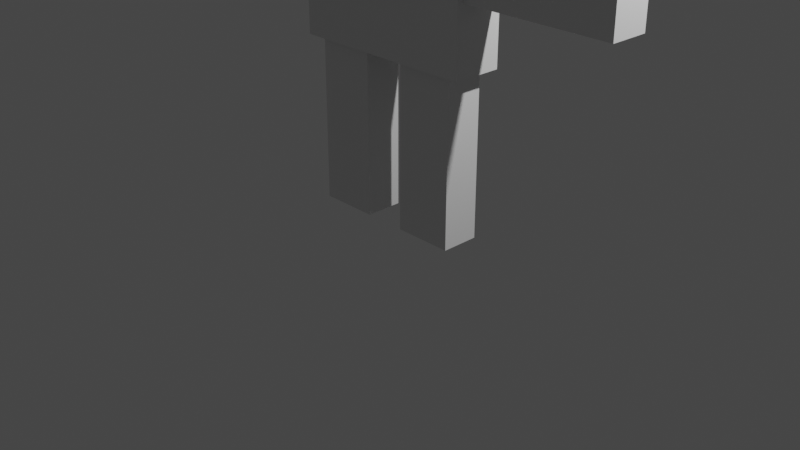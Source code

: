 # Source: animate.blend  (saved by Blender 3.2.14; exported with 4.5.12 LTS)
import bpy
from mathutils import Matrix  # noqa: F401  (used for matrix-valued properties, if any)

bpy.ops.wm.read_factory_settings(use_empty=True)
scene = bpy.context.scene
scene.name = 'Scene'

# ---- collections
col_collection = bpy.data.collections.new('Collection'); scene.collection.children.link(col_collection)

# ---- materials (node trees are filled in below, after node groups)
mat_material = bpy.data.materials.new('Material')
mat_material.alpha_threshold = 0.0
mat_material.use_transparent_shadow = False
mat_material.line_color = (0.0, 0.0, 0.0, 1.0)

# ---- material node trees
mat_material.use_nodes = True; mat_material.node_tree.nodes.clear()
_N = mat_material.node_tree.nodes; _L = mat_material.node_tree.links
n0 = _N.new('ShaderNodeOutputMaterial'); n0.name = 'Material Output'; n0.location = (300, 300)
n1 = _N.new('ShaderNodeBsdfPrincipled'); n1.name = 'Principled BSDF'; n1.location = (10, 300)
n1.distribution = 'GGX'
n1.subsurface_method = 'RANDOM_WALK_SKIN'
n1.inputs[2].default_value = 0.4
n1.inputs[3].default_value = 1.45
n1.inputs[27].default_value = (0.0, 0.0, 0.0, 1.0)
n1.inputs[28].default_value = 1.0
_L.new(n1.outputs[0], n0.inputs[0])
n0.is_active_output = True

# ---- world
world_world = bpy.data.worlds.new('World'); scene.world = world_world
world_world.use_nodes = True; world_world.node_tree.nodes.clear()
_N = world_world.node_tree.nodes; _L = world_world.node_tree.links
n0 = _N.new('ShaderNodeOutputWorld'); n0.name = 'World Output'; n0.location = (300, 300)
n1 = _N.new('ShaderNodeBackground'); n1.name = 'Background'; n1.location = (10, 300)
n1.inputs[0].default_value = (0.05088, 0.05088, 0.05088, 1.0)
_L.new(n1.outputs[0], n0.inputs[0])
n0.is_active_output = True
world_world.color = (0.05088, 0.05088, 0.05088)
world_world.use_sun_shadow = False
world_world.sun_shadow_jitter_overblur = 0.0

# ---- cameras
cam_camera = bpy.data.cameras.new('Camera')
cam_camera.clip_end = 100.0
cam_camera.ortho_scale = 7.314

# ---- lights
light_light = bpy.data.lights.new('Light', 'POINT')
light_light.transmission_factor = 0.0
light_light.energy = 1000.0
light_light.shadow_soft_size = 0.1
light_light.shadow_maximum_resolution = 0.006
light_light.use_absolute_resolution = True

# ---- meshes
me_cube_001 = bpy.data.meshes.new('Cube.001')
me_cube_001.from_pydata([(2.568, 0.3556, 3.076), (2.568, 0.3556, 2.45), (2.568, -0.3556, 3.076), (2.568, -0.3556, 2.45), (0.5678, 0.3556, 3.076), (0.5678, 0.3556, 2.45), (0.5678, -0.3556, 3.076), (0.5678, -0.3556, 2.45), (-2.568, 0.3556, 3.076), (-2.568, 0.3556, 2.45), (-2.568, -0.3556, 3.076), (-2.568, -0.3556, 2.45), (-0.5678, 0.3556, 3.076), (-0.5678, 0.3556, 2.45), (-0.5678, -0.3556, 3.076), (-0.5678, -0.3556, 2.45), (1.0, 0.471, 3.763), (1.0, 0.471, 1.763), (1.0, -0.471, 3.763), (1.0, -0.471, 1.763), (-1.0, 0.471, 3.763), (-1.0, 0.471, 1.763), (-1.0, -0.471, 3.763), (-1.0, -0.471, 1.763), (0.8515, 0.3556, 0.03183), (0.2263, 0.3556, 0.03183), (0.8515, -0.3556, 0.03183), (0.2263, -0.3556, 0.03183), (0.8515, 0.3556, 2.032), (0.2263, 0.3556, 2.032), (0.8515, -0.3556, 2.032), (0.2263, -0.3556, 2.032), (-0.8515, 0.3556, 0.03183), (-0.2263, 0.3556, 0.03183), (-0.8515, -0.3556, 0.03183), (-0.2263, -0.3556, 0.03183), (-0.8515, 0.3556, 2.032), (-0.2263, 0.3556, 2.032), (-0.8515, -0.3556, 2.032), (-0.2263, -0.3556, 2.032), (2.282, 0.3556, 2.45), (1.996, 0.3556, 2.45), (1.711, 0.3556, 2.45), (1.425, 0.3556, 2.45), (1.139, 0.3556, 2.45), (0.8535, 0.3556, 2.45), (2.282, -0.3556, 3.076), (1.996, -0.3556, 3.076), (1.711, -0.3556, 3.076), (1.425, -0.3556, 3.076), (1.139, -0.3556, 3.076), (0.8535, -0.3556, 3.076), (0.8535, -0.3556, 2.45), (1.139, -0.3556, 2.45), (1.425, -0.3556, 2.45), (1.711, -0.3556, 2.45), (1.996, -0.3556, 2.45), (2.282, -0.3556, 2.45), (0.8535, 0.3556, 3.076), (1.139, 0.3556, 3.076), (1.425, 0.3556, 3.076), (1.711, 0.3556, 3.076), (1.996, 0.3556, 3.076), (2.282, 0.3556, 3.076), (-2.282, 0.3556, 2.45), (-1.996, 0.3556, 2.45), (-1.711, 0.3556, 2.45), (-1.425, 0.3556, 2.45), (-1.139, 0.3556, 2.45), (-0.8535, 0.3556, 2.45), (-2.282, -0.3556, 3.076), (-1.996, -0.3556, 3.076), (-1.711, -0.3556, 3.076), (-1.425, -0.3556, 3.076), (-1.139, -0.3556, 3.076), (-0.8535, -0.3556, 3.076), (-0.8535, -0.3556, 2.45), (-1.139, -0.3556, 2.45), (-1.425, -0.3556, 2.45), (-1.711, -0.3556, 2.45), (-1.996, -0.3556, 2.45), (-2.282, -0.3556, 2.45), (-0.8535, 0.3556, 3.076), (-1.139, 0.3556, 3.076), (-1.425, 0.3556, 3.076), (-1.711, 0.3556, 3.076), (-1.996, 0.3556, 3.076), (-2.282, 0.3556, 3.076), (-0.2263, 0.3556, 0.3175), (-0.2263, 0.3556, 0.6033), (-0.2263, 0.3556, 0.889), (-0.2263, 0.3556, 1.175), (-0.2263, 0.3556, 1.46), (-0.2263, 0.3556, 1.746), (-0.8515, -0.3556, 0.3175), (-0.8515, -0.3556, 0.6033), (-0.8515, -0.3556, 0.889), (-0.8515, -0.3556, 1.175), (-0.8515, -0.3556, 1.46), (-0.8515, -0.3556, 1.746), (-0.2263, -0.3556, 1.746), (-0.2263, -0.3556, 1.46), (-0.2263, -0.3556, 1.175), (-0.2263, -0.3556, 0.889), (-0.2263, -0.3556, 0.6033), (-0.2263, -0.3556, 0.3175), (-0.8515, 0.3556, 1.746), (-0.8515, 0.3556, 1.46), (-0.8515, 0.3556, 1.175), (-0.8515, 0.3556, 0.889), (-0.8515, 0.3556, 0.6033), (-0.8515, 0.3556, 0.3175), (0.2263, 0.3556, 0.3175), (0.2263, 0.3556, 0.6033), (0.2263, 0.3556, 0.889), (0.2263, 0.3556, 1.175), (0.2263, 0.3556, 1.46), (0.2263, 0.3556, 1.746), (0.8515, -0.3556, 0.3175), (0.8515, -0.3556, 0.6033), (0.8515, -0.3556, 0.889), (0.8515, -0.3556, 1.175), (0.8515, -0.3556, 1.46), (0.8515, -0.3556, 1.746), (0.2263, -0.3556, 1.746), (0.2263, -0.3556, 1.46), (0.2263, -0.3556, 1.175), (0.2263, -0.3556, 0.889), (0.2263, -0.3556, 0.6033), (0.2263, -0.3556, 0.3175), (0.8515, 0.3556, 1.746), (0.8515, 0.3556, 1.46), (0.8515, 0.3556, 1.175), (0.8515, 0.3556, 0.889), (0.8515, 0.3556, 0.6033), (0.8515, 0.3556, 0.3175)], [], [(58, 4, 6, 51), (52, 51, 6, 7), (7, 6, 4, 5), (40, 1, 3, 57), (1, 0, 2, 3), (40, 63, 0, 1), (82, 75, 14, 12), (76, 15, 14, 75), (15, 13, 12, 14), (64, 81, 11, 9), (9, 11, 10, 8), (64, 9, 8, 87), (16, 20, 22, 18), (19, 18, 22, 23), (23, 22, 20, 21), (21, 17, 19, 23), (17, 16, 18, 19), (21, 20, 16, 17), (130, 28, 30, 123), (124, 123, 30, 31), (31, 30, 28, 29), (112, 25, 27, 129), (25, 24, 26, 27), (112, 135, 24, 25), (106, 99, 38, 36), (100, 39, 38, 99), (39, 37, 36, 38), (88, 105, 35, 33), (33, 35, 34, 32), (88, 33, 32, 111), (5, 4, 58, 45), (45, 58, 59, 44), (44, 59, 60, 43), (43, 60, 61, 42), (42, 61, 62, 41), (41, 62, 63, 40), (5, 45, 52, 7), (45, 44, 53, 52), (44, 43, 54, 53), (43, 42, 55, 54), (42, 41, 56, 55), (41, 40, 57, 56), (3, 2, 46, 57), (57, 46, 47, 56), (56, 47, 48, 55), (55, 48, 49, 54), (54, 49, 50, 53), (53, 50, 51, 52), (0, 63, 46, 2), (63, 62, 47, 46), (62, 61, 48, 47), (61, 60, 49, 48), (60, 59, 50, 49), (59, 58, 51, 50), (13, 69, 82, 12), (69, 68, 83, 82), (68, 67, 84, 83), (67, 66, 85, 84), (66, 65, 86, 85), (65, 64, 87, 86), (13, 15, 76, 69), (69, 76, 77, 68), (68, 77, 78, 67), (67, 78, 79, 66), (66, 79, 80, 65), (65, 80, 81, 64), (11, 81, 70, 10), (81, 80, 71, 70), (80, 79, 72, 71), (79, 78, 73, 72), (78, 77, 74, 73), (77, 76, 75, 74), (8, 10, 70, 87), (87, 70, 71, 86), (86, 71, 72, 85), (85, 72, 73, 84), (84, 73, 74, 83), (83, 74, 75, 82), (37, 93, 106, 36), (93, 92, 107, 106), (92, 91, 108, 107), (91, 90, 109, 108), (90, 89, 110, 109), (89, 88, 111, 110), (37, 39, 100, 93), (93, 100, 101, 92), (92, 101, 102, 91), (91, 102, 103, 90), (90, 103, 104, 89), (89, 104, 105, 88), (35, 105, 94, 34), (105, 104, 95, 94), (104, 103, 96, 95), (103, 102, 97, 96), (102, 101, 98, 97), (101, 100, 99, 98), (32, 34, 94, 111), (111, 94, 95, 110), (110, 95, 96, 109), (109, 96, 97, 108), (108, 97, 98, 107), (107, 98, 99, 106), (29, 28, 130, 117), (117, 130, 131, 116), (116, 131, 132, 115), (115, 132, 133, 114), (114, 133, 134, 113), (113, 134, 135, 112), (29, 117, 124, 31), (117, 116, 125, 124), (116, 115, 126, 125), (115, 114, 127, 126), (114, 113, 128, 127), (113, 112, 129, 128), (27, 26, 118, 129), (129, 118, 119, 128), (128, 119, 120, 127), (127, 120, 121, 126), (126, 121, 122, 125), (125, 122, 123, 124), (24, 135, 118, 26), (135, 134, 119, 118), (134, 133, 120, 119), (133, 132, 121, 120), (132, 131, 122, 121), (131, 130, 123, 122)])
_uv = me_cube_001.uv_layers.new(name='UVMap')
_uv.uv.foreach_set('vector', [0.8393, 0.5, 0.875, 0.5, 0.875, 0.75, 0.8393, 0.75, 0.375, 0.9643, 0.625, 0.9643, 0.625, 1.0, 0.375, 1.0, 0.375, 0.0, 0.625, 0.0, 0.625, 0.25, 0.375, 0.25, 0.3393, 0.5, 0.375, 0.5, 0.375, 0.75, 0.3393, 0.75, 0.375, 0.5, 0.625, 0.5, 0.625, 0.75, 0.375, 0.75, 0.375, 0.4643, 0.625, 0.4643, 0.625, 0.5, 0.375, 0.5, 0.8393, 0.5, 0.8393, 0.75, 0.875, 0.75, 0.875, 0.5, 0.375, 0.9643, 0.375, 1.0, 0.625, 1.0, 0.625, 0.9643, 0.375, 0.0, 0.375, 0.25, 0.625, 0.25, 0.625, 0.0, 0.3393, 0.5, 0.3393, 0.75, 0.375, 0.75, 0.375, 0.5, 0.375, 0.5, 0.375, 0.75, 0.625, 0.75, 0.625, 0.5, 0.375, 0.4643, 0.375, 0.5, 0.625, 0.5, 0.625, 0.4643, 0.625, 0.5, 0.875, 0.5, 0.875, 0.75, 0.625, 0.75, 0.375, 0.75, 0.625, 0.75, 0.625, 1.0, 0.375, 1.0, 0.375, 0.0, 0.625, 0.0, 0.625, 0.25, 0.375, 0.25, 0.125, 0.5, 0.375, 0.5, 0.375, 0.75, 0.125, 0.75, 0.375, 0.5, 0.625, 0.5, 0.625, 0.75, 0.375, 0.75, 0.375, 0.25, 0.625, 0.25, 0.625, 0.5, 0.375, 0.5, 0.8393, 0.5, 0.875, 0.5, 0.875, 0.75, 0.8393, 0.75, 0.375, 0.9643, 0.625, 0.9643, 0.625, 1.0, 0.375, 1.0, 0.375, 0.0, 0.625, 0.0, 0.625, 0.25, 0.375, 0.25, 0.3393, 0.5, 0.375, 0.5, 0.375, 0.75, 0.3393, 0.75, 0.375, 0.5, 0.625, 0.5, 0.625, 0.75, 0.375, 0.75, 0.375, 0.4643, 0.625, 0.4643, 0.625, 0.5, 0.375, 0.5, 0.8393, 0.5, 0.8393, 0.75, 0.875, 0.75, 0.875, 0.5, 0.375, 0.9643, 0.375, 1.0, 0.625, 1.0, 0.625, 0.9643, 0.375, 0.0, 0.375, 0.25, 0.625, 0.25, 0.625, 0.0, 0.3393, 0.5, 0.3393, 0.75, 0.375, 0.75, 0.375, 0.5, 0.375, 0.5, 0.375, 0.75, 0.625, 0.75, 0.625, 0.5, 0.375, 0.4643, 0.375, 0.5, 0.625, 0.5, 0.625, 0.4643, 0.375, 0.25, 0.625, 0.25, 0.625, 0.2857, 0.375, 0.2857, 0.375, 0.2857, 0.625, 0.2857, 0.625, 0.3214, 0.375, 0.3214, 0.375, 0.3214, 0.625, 0.3214, 0.625, 0.3571, 0.375, 0.3571, 0.375, 0.3571, 0.625, 0.3571, 0.625, 0.3929, 0.375, 0.3929, 0.375, 0.3929, 0.625, 0.3929, 0.625, 0.4286, 0.375, 0.4286, 0.375, 0.4286, 0.625, 0.4286, 0.625, 0.4643, 0.375, 0.4643, 0.125, 0.5, 0.1607, 0.5, 0.1607, 0.75, 0.125, 0.75, 0.1607, 0.5, 0.1964, 0.5, 0.1964, 0.75, 0.1607, 0.75, 0.1964, 0.5, 0.2321, 0.5, 0.2321, 0.75, 0.1964, 0.75, 0.2321, 0.5, 0.2679, 0.5, 0.2679, 0.75, 0.2321, 0.75, 0.2679, 0.5, 0.3036, 0.5, 0.3036, 0.75, 0.2679, 0.75, 0.3036, 0.5, 0.3393, 0.5, 0.3393, 0.75, 0.3036, 0.75, 0.375, 0.75, 0.625, 0.75, 0.625, 0.7857, 0.375, 0.7857, 0.375, 0.7857, 0.625, 0.7857, 0.625, 0.8214, 0.375, 0.8214, 0.375, 0.8214, 0.625, 0.8214, 0.625, 0.8571, 0.375, 0.8571, 0.375, 0.8571, 0.625, 0.8571, 0.625, 0.8929, 0.375, 0.8929, 0.375, 0.8929, 0.625, 0.8929, 0.625, 0.9286, 0.375, 0.9286, 0.375, 0.9286, 0.625, 0.9286, 0.625, 0.9643, 0.375, 0.9643, 0.625, 0.5, 0.6607, 0.5, 0.6607, 0.75, 0.625, 0.75, 0.6607, 0.5, 0.6964, 0.5, 0.6964, 0.75, 0.6607, 0.75, 0.6964, 0.5, 0.7321, 0.5, 0.7321, 0.75, 0.6964, 0.75, 0.7321, 0.5, 0.7679, 0.5, 0.7679, 0.75, 0.7321, 0.75, 0.7679, 0.5, 0.8036, 0.5, 0.8036, 0.75, 0.7679, 0.75, 0.8036, 0.5, 0.8393, 0.5, 0.8393, 0.75, 0.8036, 0.75, 0.375, 0.25, 0.375, 0.2857, 0.625, 0.2857, 0.625, 0.25, 0.375, 0.2857, 0.375, 0.3214, 0.625, 0.3214, 0.625, 0.2857, 0.375, 0.3214, 0.375, 0.3571, 0.625, 0.3571, 0.625, 0.3214, 0.375, 0.3571, 0.375, 0.3929, 0.625, 0.3929, 0.625, 0.3571, 0.375, 0.3929, 0.375, 0.4286, 0.625, 0.4286, 0.625, 0.3929, 0.375, 0.4286, 0.375, 0.4643, 0.625, 0.4643, 0.625, 0.4286, 0.125, 0.5, 0.125, 0.75, 0.1607, 0.75, 0.1607, 0.5, 0.1607, 0.5, 0.1607, 0.75, 0.1964, 0.75, 0.1964, 0.5, 0.1964, 0.5, 0.1964, 0.75, 0.2321, 0.75, 0.2321, 0.5, 0.2321, 0.5, 0.2321, 0.75, 0.2679, 0.75, 0.2679, 0.5, 0.2679, 0.5, 0.2679, 0.75, 0.3036, 0.75, 0.3036, 0.5, 0.3036, 0.5, 0.3036, 0.75, 0.3393, 0.75, 0.3393, 0.5, 0.375, 0.75, 0.375, 0.7857, 0.625, 0.7857, 0.625, 0.75, 0.375, 0.7857, 0.375, 0.8214, 0.625, 0.8214, 0.625, 0.7857, 0.375, 0.8214, 0.375, 0.8571, 0.625, 0.8571, 0.625, 0.8214, 0.375, 0.8571, 0.375, 0.8929, 0.625, 0.8929, 0.625, 0.8571, 0.375, 0.8929, 0.375, 0.9286, 0.625, 0.9286, 0.625, 0.8929, 0.375, 0.9286, 0.375, 0.9643, 0.625, 0.9643, 0.625, 0.9286, 0.625, 0.5, 0.625, 0.75, 0.6607, 0.75, 0.6607, 0.5, 0.6607, 0.5, 0.6607, 0.75, 0.6964, 0.75, 0.6964, 0.5, 0.6964, 0.5, 0.6964, 0.75, 0.7321, 0.75, 0.7321, 0.5, 0.7321, 0.5, 0.7321, 0.75, 0.7679, 0.75, 0.7679, 0.5, 0.7679, 0.5, 0.7679, 0.75, 0.8036, 0.75, 0.8036, 0.5, 0.8036, 0.5, 0.8036, 0.75, 0.8393, 0.75, 0.8393, 0.5, 0.375, 0.25, 0.375, 0.2857, 0.625, 0.2857, 0.625, 0.25, 0.375, 0.2857, 0.375, 0.3214, 0.625, 0.3214, 0.625, 0.2857, 0.375, 0.3214, 0.375, 0.3571, 0.625, 0.3571, 0.625, 0.3214, 0.375, 0.3571, 0.375, 0.3929, 0.625, 0.3929, 0.625, 0.3571, 0.375, 0.3929, 0.375, 0.4286, 0.625, 0.4286, 0.625, 0.3929, 0.375, 0.4286, 0.375, 0.4643, 0.625, 0.4643, 0.625, 0.4286, 0.125, 0.5, 0.125, 0.75, 0.1607, 0.75, 0.1607, 0.5, 0.1607, 0.5, 0.1607, 0.75, 0.1964, 0.75, 0.1964, 0.5, 0.1964, 0.5, 0.1964, 0.75, 0.2321, 0.75, 0.2321, 0.5, 0.2321, 0.5, 0.2321, 0.75, 0.2679, 0.75, 0.2679, 0.5, 0.2679, 0.5, 0.2679, 0.75, 0.3036, 0.75, 0.3036, 0.5, 0.3036, 0.5, 0.3036, 0.75, 0.3393, 0.75, 0.3393, 0.5, 0.375, 0.75, 0.375, 0.7857, 0.625, 0.7857, 0.625, 0.75, 0.375, 0.7857, 0.375, 0.8214, 0.625, 0.8214, 0.625, 0.7857, 0.375, 0.8214, 0.375, 0.8571, 0.625, 0.8571, 0.625, 0.8214, 0.375, 0.8571, 0.375, 0.8929, 0.625, 0.8929, 0.625, 0.8571, 0.375, 0.8929, 0.375, 0.9286, 0.625, 0.9286, 0.625, 0.8929, 0.375, 0.9286, 0.375, 0.9643, 0.625, 0.9643, 0.625, 0.9286, 0.625, 0.5, 0.625, 0.75, 0.6607, 0.75, 0.6607, 0.5, 0.6607, 0.5, 0.6607, 0.75, 0.6964, 0.75, 0.6964, 0.5, 0.6964, 0.5, 0.6964, 0.75, 0.7321, 0.75, 0.7321, 0.5, 0.7321, 0.5, 0.7321, 0.75, 0.7679, 0.75, 0.7679, 0.5, 0.7679, 0.5, 0.7679, 0.75, 0.8036, 0.75, 0.8036, 0.5, 0.8036, 0.5, 0.8036, 0.75, 0.8393, 0.75, 0.8393, 0.5, 0.375, 0.25, 0.625, 0.25, 0.625, 0.2857, 0.375, 0.2857, 0.375, 0.2857, 0.625, 0.2857, 0.625, 0.3214, 0.375, 0.3214, 0.375, 0.3214, 0.625, 0.3214, 0.625, 0.3571, 0.375, 0.3571, 0.375, 0.3571, 0.625, 0.3571, 0.625, 0.3929, 0.375, 0.3929, 0.375, 0.3929, 0.625, 0.3929, 0.625, 0.4286, 0.375, 0.4286, 0.375, 0.4286, 0.625, 0.4286, 0.625, 0.4643, 0.375, 0.4643, 0.125, 0.5, 0.1607, 0.5, 0.1607, 0.75, 0.125, 0.75, 0.1607, 0.5, 0.1964, 0.5, 0.1964, 0.75, 0.1607, 0.75, 0.1964, 0.5, 0.2321, 0.5, 0.2321, 0.75, 0.1964, 0.75, 0.2321, 0.5, 0.2679, 0.5, 0.2679, 0.75, 0.2321, 0.75, 0.2679, 0.5, 0.3036, 0.5, 0.3036, 0.75, 0.2679, 0.75, 0.3036, 0.5, 0.3393, 0.5, 0.3393, 0.75, 0.3036, 0.75, 0.375, 0.75, 0.625, 0.75, 0.625, 0.7857, 0.375, 0.7857, 0.375, 0.7857, 0.625, 0.7857, 0.625, 0.8214, 0.375, 0.8214, 0.375, 0.8214, 0.625, 0.8214, 0.625, 0.8571, 0.375, 0.8571, 0.375, 0.8571, 0.625, 0.8571, 0.625, 0.8929, 0.375, 0.8929, 0.375, 0.8929, 0.625, 0.8929, 0.625, 0.9286, 0.375, 0.9286, 0.375, 0.9286, 0.625, 0.9286, 0.625, 0.9643, 0.375, 0.9643, 0.625, 0.5, 0.6607, 0.5, 0.6607, 0.75, 0.625, 0.75, 0.6607, 0.5, 0.6964, 0.5, 0.6964, 0.75, 0.6607, 0.75, 0.6964, 0.5, 0.7321, 0.5, 0.7321, 0.75, 0.6964, 0.75, 0.7321, 0.5, 0.7679, 0.5, 0.7679, 0.75, 0.7321, 0.75, 0.7679, 0.5, 0.8036, 0.5, 0.8036, 0.75, 0.7679, 0.75, 0.8036, 0.5, 0.8393, 0.5, 0.8393, 0.75, 0.8036, 0.75])
_ca = me_cube_001.color_attributes.new('Col', 'BYTE_COLOR', 'CORNER')
_ca.data.foreach_set('color', [1.0, 1.0, 1.0, 1.0, 1.0, 1.0, 1.0, 1.0, 1.0, 1.0, 1.0, 1.0, 1.0, 1.0, 1.0, 1.0, 1.0, 1.0, 1.0, 1.0, 1.0, 1.0, 1.0, 1.0, 1.0, 1.0, 1.0, 1.0, 1.0, 1.0, 1.0, 1.0, 1.0, 1.0, 1.0, 1.0, 1.0, 1.0, 1.0, 1.0, 1.0, 1.0, 1.0, 1.0, 1.0, 1.0, 1.0, 1.0, 1.0, 1.0, 1.0, 1.0, 1.0, 1.0, 1.0, 1.0, 1.0, 1.0, 1.0, 1.0, 1.0, 1.0, 1.0, 1.0, 1.0, 1.0, 1.0, 1.0, 1.0, 1.0, 1.0, 1.0, 1.0, 1.0, 1.0, 1.0, 1.0, 1.0, 1.0, 1.0, 1.0, 1.0, 1.0, 1.0, 1.0, 1.0, 1.0, 1.0, 1.0, 1.0, 1.0, 1.0, 1.0, 1.0, 1.0, 1.0, 1.0, 1.0, 1.0, 1.0, 1.0, 1.0, 1.0, 1.0, 1.0, 1.0, 1.0, 1.0, 1.0, 1.0, 1.0, 1.0, 1.0, 1.0, 1.0, 1.0, 1.0, 1.0, 1.0, 1.0, 1.0, 1.0, 1.0, 1.0, 1.0, 1.0, 1.0, 1.0, 1.0, 1.0, 1.0, 1.0, 1.0, 1.0, 1.0, 1.0, 1.0, 1.0, 1.0, 1.0, 1.0, 1.0, 1.0, 1.0, 1.0, 1.0, 1.0, 1.0, 1.0, 1.0, 1.0, 1.0, 1.0, 1.0, 1.0, 1.0, 1.0, 1.0, 1.0, 1.0, 1.0, 1.0, 1.0, 1.0, 1.0, 1.0, 1.0, 1.0, 1.0, 1.0, 1.0, 1.0, 1.0, 1.0, 1.0, 1.0, 1.0, 1.0, 1.0, 1.0, 1.0, 1.0, 1.0, 1.0, 1.0, 1.0, 1.0, 1.0, 1.0, 1.0, 1.0, 1.0, 1.0, 1.0, 1.0, 1.0, 1.0, 1.0, 1.0, 1.0, 1.0, 1.0, 1.0, 1.0, 1.0, 1.0, 1.0, 1.0, 1.0, 1.0, 1.0, 1.0, 1.0, 1.0, 1.0, 1.0, 1.0, 1.0, 1.0, 1.0, 1.0, 1.0, 1.0, 1.0, 1.0, 1.0, 1.0, 1.0, 1.0, 1.0, 1.0, 1.0, 1.0, 1.0, 1.0, 1.0, 1.0, 1.0, 1.0, 1.0, 1.0, 1.0, 1.0, 1.0, 1.0, 1.0, 1.0, 1.0, 1.0, 1.0, 1.0, 1.0, 1.0, 1.0, 1.0, 1.0, 1.0, 1.0, 1.0, 1.0, 1.0, 1.0, 1.0, 1.0, 1.0, 1.0, 1.0, 1.0, 1.0, 1.0, 1.0, 1.0, 1.0, 1.0, 1.0, 1.0, 1.0, 1.0, 1.0, 1.0, 1.0, 1.0, 1.0, 1.0, 1.0, 1.0, 1.0, 1.0, 1.0, 1.0, 1.0, 1.0, 1.0, 1.0, 1.0, 1.0, 1.0, 1.0, 1.0, 1.0, 1.0, 1.0, 1.0, 1.0, 1.0, 1.0, 1.0, 1.0, 1.0, 1.0, 1.0, 1.0, 1.0, 1.0, 1.0, 1.0, 1.0, 1.0, 1.0, 1.0, 1.0, 1.0, 1.0, 1.0, 1.0, 1.0, 1.0, 1.0, 1.0, 1.0, 1.0, 1.0, 1.0, 1.0, 1.0, 1.0, 1.0, 1.0, 1.0, 1.0, 1.0, 1.0, 1.0, 1.0, 1.0, 1.0, 1.0, 1.0, 1.0, 1.0, 1.0, 1.0, 1.0, 1.0, 1.0, 1.0, 1.0, 1.0, 1.0, 1.0, 1.0, 1.0, 1.0, 1.0, 1.0, 1.0, 1.0, 1.0, 1.0, 1.0, 1.0, 1.0, 1.0, 1.0, 1.0, 1.0, 1.0, 1.0, 1.0, 1.0, 1.0, 1.0, 1.0, 1.0, 1.0, 1.0, 1.0, 1.0, 1.0, 1.0, 1.0, 1.0, 1.0, 1.0, 1.0, 1.0, 1.0, 1.0, 1.0, 1.0, 1.0, 1.0, 1.0, 1.0, 1.0, 1.0, 1.0, 1.0, 1.0, 1.0, 1.0, 1.0, 1.0, 1.0, 1.0, 1.0, 1.0, 1.0, 1.0, 1.0, 1.0, 1.0, 1.0, 1.0, 1.0, 1.0, 1.0, 1.0, 1.0, 1.0, 1.0, 1.0, 1.0, 1.0, 1.0, 1.0, 1.0, 1.0, 1.0, 1.0, 1.0, 1.0, 1.0, 1.0, 1.0, 1.0, 1.0, 1.0, 1.0, 1.0, 1.0, 1.0, 1.0, 1.0, 1.0, 1.0, 1.0, 1.0, 1.0, 1.0, 1.0, 1.0, 1.0, 1.0, 1.0, 1.0, 1.0, 1.0, 1.0, 1.0, 1.0, 1.0, 1.0, 1.0, 1.0, 1.0, 1.0, 1.0, 1.0, 1.0, 1.0, 1.0, 1.0, 1.0, 1.0, 1.0, 1.0, 1.0, 1.0, 1.0, 1.0, 1.0, 1.0, 1.0, 1.0, 1.0, 1.0, 1.0, 1.0, 1.0, 1.0, 1.0, 1.0, 1.0, 1.0, 1.0, 1.0, 1.0, 1.0, 1.0, 1.0, 1.0, 1.0, 1.0, 1.0, 1.0, 1.0, 1.0, 1.0, 1.0, 1.0, 1.0, 1.0, 1.0, 1.0, 1.0, 1.0, 1.0, 1.0, 1.0, 1.0, 1.0, 1.0, 1.0, 1.0, 1.0, 1.0, 1.0, 1.0, 1.0, 1.0, 1.0, 1.0, 1.0, 1.0, 1.0, 1.0, 1.0, 1.0, 1.0, 1.0, 1.0, 1.0, 1.0, 1.0, 1.0, 1.0, 1.0, 1.0, 1.0, 1.0, 1.0, 1.0, 1.0, 1.0, 1.0, 1.0, 1.0, 1.0, 1.0, 1.0, 1.0, 1.0, 1.0, 1.0, 1.0, 1.0, 1.0, 1.0, 1.0, 1.0, 1.0, 1.0, 1.0, 1.0, 1.0, 1.0, 1.0, 1.0, 1.0, 1.0, 1.0, 1.0, 1.0, 1.0, 1.0, 1.0, 1.0, 1.0, 1.0, 1.0, 1.0, 1.0, 1.0, 1.0, 1.0, 1.0, 1.0, 1.0, 1.0, 1.0, 1.0, 1.0, 1.0, 1.0, 1.0, 1.0, 1.0, 1.0, 1.0, 1.0, 1.0, 1.0, 1.0, 1.0, 1.0, 1.0, 1.0, 1.0, 1.0, 1.0, 1.0, 1.0, 1.0, 1.0, 1.0, 1.0, 1.0, 1.0, 1.0, 1.0, 1.0, 1.0, 1.0, 1.0, 1.0, 1.0, 1.0, 1.0, 1.0, 1.0, 1.0, 1.0, 1.0, 1.0, 1.0, 1.0, 1.0, 1.0, 1.0, 1.0, 1.0, 1.0, 1.0, 1.0, 1.0, 1.0, 1.0, 1.0, 1.0, 1.0, 1.0, 1.0, 1.0, 1.0, 1.0, 1.0, 1.0, 1.0, 1.0, 1.0, 1.0, 1.0, 1.0, 1.0, 1.0, 1.0, 1.0, 1.0, 1.0, 1.0, 1.0, 1.0, 1.0, 1.0, 1.0, 1.0, 1.0, 1.0, 1.0, 1.0, 1.0, 1.0, 1.0, 1.0, 1.0, 1.0, 1.0, 1.0, 1.0, 1.0, 1.0, 1.0, 1.0, 1.0, 1.0, 1.0, 1.0, 1.0, 1.0, 1.0, 1.0, 1.0, 1.0, 1.0, 1.0, 1.0, 1.0, 1.0, 1.0, 1.0, 1.0, 1.0, 1.0, 1.0, 1.0, 1.0, 1.0, 1.0, 1.0, 1.0, 1.0, 1.0, 1.0, 1.0, 1.0, 1.0, 1.0, 1.0, 1.0, 1.0, 1.0, 1.0, 1.0, 1.0, 1.0, 1.0, 1.0, 1.0, 1.0, 1.0, 1.0, 1.0, 1.0, 1.0, 1.0, 1.0, 1.0, 1.0, 1.0, 1.0, 1.0, 1.0, 1.0, 1.0, 1.0, 1.0, 1.0, 1.0, 1.0, 1.0, 1.0, 1.0, 1.0, 1.0, 1.0, 1.0, 1.0, 1.0, 1.0, 1.0, 1.0, 1.0, 1.0, 1.0, 1.0, 1.0, 1.0, 1.0, 1.0, 1.0, 1.0, 1.0, 1.0, 1.0, 1.0, 1.0, 1.0, 1.0, 1.0, 1.0, 1.0, 1.0, 1.0, 1.0, 1.0, 1.0, 1.0, 1.0, 1.0, 1.0, 1.0, 1.0, 1.0, 1.0, 1.0, 1.0, 1.0, 1.0, 1.0, 1.0, 1.0, 1.0, 1.0, 1.0, 1.0, 1.0, 1.0, 1.0, 1.0, 1.0, 1.0, 1.0, 1.0, 1.0, 1.0, 1.0, 1.0, 1.0, 1.0, 1.0, 1.0, 1.0, 1.0, 1.0, 1.0, 1.0, 1.0, 1.0, 1.0, 1.0, 1.0, 1.0, 1.0, 1.0, 1.0, 1.0, 1.0, 1.0, 1.0, 1.0, 1.0, 1.0, 1.0, 1.0, 1.0, 1.0, 1.0, 1.0, 1.0, 1.0, 1.0, 1.0, 1.0, 1.0, 1.0, 1.0, 1.0, 1.0, 1.0, 1.0, 1.0, 1.0, 1.0, 1.0, 1.0, 1.0, 1.0, 1.0, 1.0, 1.0, 1.0, 1.0, 1.0, 1.0, 1.0, 1.0, 1.0, 1.0, 1.0, 1.0, 1.0, 1.0, 1.0, 1.0, 1.0, 1.0, 1.0, 1.0, 1.0, 1.0, 1.0, 1.0, 1.0, 1.0, 1.0, 1.0, 1.0, 1.0, 1.0, 1.0, 1.0, 1.0, 1.0, 1.0, 1.0, 1.0, 1.0, 1.0, 1.0, 1.0, 1.0, 1.0, 1.0, 1.0, 1.0, 1.0, 1.0, 1.0, 1.0, 1.0, 1.0, 1.0, 1.0, 1.0, 1.0, 1.0, 1.0, 1.0, 1.0, 1.0, 1.0, 1.0, 1.0, 1.0, 1.0, 1.0, 1.0, 1.0, 1.0, 1.0, 1.0, 1.0, 1.0, 1.0, 1.0, 1.0, 1.0, 1.0, 1.0, 1.0, 1.0, 1.0, 1.0, 1.0, 1.0, 1.0, 1.0, 1.0, 1.0, 1.0, 1.0, 1.0, 1.0, 1.0, 1.0, 1.0, 1.0, 1.0, 1.0, 1.0, 1.0, 1.0, 1.0, 1.0, 1.0, 1.0, 1.0, 1.0, 1.0, 1.0, 1.0, 1.0, 1.0, 1.0, 1.0, 1.0, 1.0, 1.0, 1.0, 1.0, 1.0, 1.0, 1.0, 1.0, 1.0, 1.0, 1.0, 1.0, 1.0, 1.0, 1.0, 1.0, 1.0, 1.0, 1.0, 1.0, 1.0, 1.0, 1.0, 1.0, 1.0, 1.0, 1.0, 1.0, 1.0, 1.0, 1.0, 1.0, 1.0, 1.0, 1.0, 1.0, 1.0, 1.0, 1.0, 1.0, 1.0, 1.0, 1.0, 1.0, 1.0, 1.0, 1.0, 1.0, 1.0, 1.0, 1.0, 1.0, 1.0, 1.0, 1.0, 1.0, 1.0, 1.0, 1.0, 1.0, 1.0, 1.0, 1.0, 1.0, 1.0, 1.0, 1.0, 1.0, 1.0, 1.0, 1.0, 1.0, 1.0, 1.0, 1.0, 1.0, 1.0, 1.0, 1.0, 1.0, 1.0, 1.0, 1.0, 1.0, 1.0, 1.0, 1.0, 1.0, 1.0, 1.0, 1.0, 1.0, 1.0, 1.0, 1.0, 1.0, 1.0, 1.0, 1.0, 1.0, 1.0, 1.0, 1.0, 1.0, 1.0, 1.0, 1.0, 1.0, 1.0, 1.0, 1.0, 1.0, 1.0, 1.0, 1.0, 1.0, 1.0, 1.0, 1.0, 1.0, 1.0, 1.0, 1.0, 1.0, 1.0, 1.0, 1.0, 1.0, 1.0, 1.0, 1.0, 1.0, 1.0, 1.0, 1.0, 1.0, 1.0, 1.0, 1.0, 1.0, 1.0, 1.0, 1.0, 1.0, 1.0, 1.0, 1.0, 1.0, 1.0, 1.0, 1.0, 1.0, 1.0, 1.0, 1.0, 1.0, 1.0, 1.0, 1.0, 1.0, 1.0, 1.0, 1.0, 1.0, 1.0, 1.0, 1.0, 1.0, 1.0, 1.0, 1.0, 1.0, 1.0, 1.0, 1.0, 1.0, 1.0, 1.0, 1.0, 1.0, 1.0, 1.0, 1.0, 1.0, 1.0, 1.0, 1.0, 1.0, 1.0, 1.0, 1.0, 1.0, 1.0, 1.0, 1.0, 1.0, 1.0, 1.0, 1.0, 1.0, 1.0, 1.0, 1.0, 1.0, 1.0, 1.0, 1.0, 1.0, 1.0, 1.0, 1.0, 1.0, 1.0, 1.0, 1.0, 1.0, 1.0, 1.0, 1.0, 1.0, 1.0, 1.0, 1.0, 1.0, 1.0, 1.0, 1.0, 1.0, 1.0, 1.0, 1.0, 1.0, 1.0, 1.0, 1.0, 1.0, 1.0, 1.0, 1.0, 1.0, 1.0, 1.0, 1.0, 1.0, 1.0, 1.0, 1.0, 1.0, 1.0, 1.0, 1.0, 1.0, 1.0, 1.0, 1.0, 1.0, 1.0, 1.0, 1.0, 1.0, 1.0, 1.0, 1.0, 1.0, 1.0, 1.0, 1.0, 1.0, 1.0, 1.0, 1.0, 1.0, 1.0, 1.0, 1.0, 1.0, 1.0, 1.0, 1.0, 1.0, 1.0, 1.0, 1.0, 1.0, 1.0, 1.0, 1.0, 1.0, 1.0, 1.0, 1.0, 1.0, 1.0, 1.0, 1.0, 1.0, 1.0, 1.0, 1.0, 1.0, 1.0, 1.0, 1.0, 1.0, 1.0, 1.0, 1.0, 1.0, 1.0, 1.0, 1.0, 1.0, 1.0, 1.0, 1.0, 1.0, 1.0, 1.0, 1.0, 1.0, 1.0, 1.0, 1.0, 1.0, 1.0, 1.0, 1.0, 1.0, 1.0, 1.0, 1.0, 1.0, 1.0, 1.0, 1.0, 1.0, 1.0, 1.0, 1.0, 1.0, 1.0, 1.0, 1.0, 1.0, 1.0, 1.0, 1.0, 1.0, 1.0, 1.0, 1.0, 1.0, 1.0, 1.0, 1.0, 1.0, 1.0, 1.0, 1.0, 1.0, 1.0, 1.0, 1.0, 1.0, 1.0, 1.0, 1.0, 1.0, 1.0, 1.0, 1.0, 1.0, 1.0, 1.0, 1.0, 1.0, 1.0, 1.0, 1.0, 1.0, 1.0, 1.0, 1.0, 1.0, 1.0, 1.0, 1.0, 1.0, 1.0, 1.0, 1.0, 1.0, 1.0, 1.0, 1.0, 1.0, 1.0, 1.0, 1.0, 1.0, 1.0, 1.0, 1.0, 1.0, 1.0, 1.0, 1.0, 1.0, 1.0, 1.0, 1.0, 1.0, 1.0, 1.0, 1.0, 1.0, 1.0, 1.0, 1.0, 1.0, 1.0, 1.0, 1.0, 1.0, 1.0, 1.0, 1.0, 1.0, 1.0, 1.0, 1.0, 1.0, 1.0, 1.0, 1.0, 1.0, 1.0, 1.0, 1.0, 1.0, 1.0, 1.0, 1.0, 1.0, 1.0, 1.0, 1.0, 1.0, 1.0, 1.0, 1.0, 1.0, 1.0, 1.0, 1.0, 1.0, 1.0, 1.0, 1.0, 1.0, 1.0, 1.0, 1.0, 1.0, 1.0, 1.0, 1.0, 1.0, 1.0, 1.0, 1.0, 1.0, 1.0, 1.0, 1.0, 1.0, 1.0, 1.0, 1.0, 1.0, 1.0, 1.0, 1.0, 1.0, 1.0, 1.0, 1.0, 1.0, 1.0, 1.0, 1.0, 1.0, 1.0, 1.0, 1.0, 1.0, 1.0, 1.0, 1.0, 1.0, 1.0, 1.0, 1.0, 1.0, 1.0, 1.0, 1.0, 1.0, 1.0, 1.0, 1.0, 1.0, 1.0, 1.0, 1.0, 1.0, 1.0, 1.0, 1.0, 1.0, 1.0, 1.0, 1.0, 1.0, 1.0, 1.0, 1.0, 1.0, 1.0, 1.0, 1.0, 1.0, 1.0, 1.0, 1.0, 1.0, 1.0, 1.0, 1.0, 1.0, 1.0, 1.0, 1.0, 1.0, 1.0, 1.0, 1.0, 1.0, 1.0, 1.0, 1.0, 1.0, 1.0, 1.0, 1.0, 1.0, 1.0, 1.0, 1.0, 1.0, 1.0, 1.0, 1.0, 1.0, 1.0, 1.0, 1.0, 1.0, 1.0, 1.0, 1.0, 1.0, 1.0, 1.0, 1.0, 1.0, 1.0, 1.0, 1.0, 1.0, 1.0, 1.0, 1.0, 1.0, 1.0, 1.0, 1.0, 1.0, 1.0, 1.0, 1.0, 1.0, 1.0, 1.0, 1.0, 1.0, 1.0, 1.0, 1.0, 1.0, 1.0, 1.0, 1.0, 1.0, 1.0, 1.0, 1.0, 1.0, 1.0, 1.0, 1.0, 1.0, 1.0, 1.0, 1.0, 1.0, 1.0, 1.0, 1.0, 1.0, 1.0, 1.0, 1.0, 1.0, 1.0, 1.0, 1.0, 1.0, 1.0, 1.0, 1.0, 1.0, 1.0, 1.0, 1.0, 1.0, 1.0, 1.0, 1.0, 1.0, 1.0, 1.0, 1.0, 1.0, 1.0, 1.0, 1.0, 1.0, 1.0, 1.0, 1.0, 1.0, 1.0, 1.0, 1.0, 1.0, 1.0, 1.0, 1.0, 1.0, 1.0, 1.0, 1.0, 1.0, 1.0, 1.0, 1.0, 1.0, 1.0, 1.0, 1.0, 1.0, 1.0, 1.0, 1.0, 1.0, 1.0, 1.0, 1.0, 1.0, 1.0, 1.0, 1.0, 1.0, 1.0, 1.0, 1.0, 1.0, 1.0, 1.0, 1.0, 1.0, 1.0, 1.0, 1.0, 1.0, 1.0, 1.0, 1.0, 1.0, 1.0, 1.0, 1.0, 1.0, 1.0, 1.0, 1.0, 1.0, 1.0, 1.0, 1.0, 1.0, 1.0, 1.0, 1.0, 1.0, 1.0, 1.0, 1.0, 1.0, 1.0, 1.0, 1.0, 1.0, 1.0, 1.0, 1.0, 1.0, 1.0, 1.0, 1.0, 1.0, 1.0, 1.0, 1.0, 1.0, 1.0, 1.0, 1.0, 1.0, 1.0, 1.0, 1.0, 1.0, 1.0, 1.0, 1.0, 1.0, 1.0, 1.0, 1.0, 1.0, 1.0, 1.0, 1.0, 1.0, 1.0, 1.0, 1.0, 1.0, 1.0, 1.0, 1.0, 1.0, 1.0, 1.0, 1.0, 1.0, 1.0, 1.0, 1.0, 1.0, 1.0, 1.0, 1.0, 1.0, 1.0, 1.0, 1.0, 1.0, 1.0, 1.0, 1.0, 1.0, 1.0, 1.0, 1.0, 1.0, 1.0, 1.0, 1.0, 1.0, 1.0, 1.0, 1.0, 1.0, 1.0, 1.0, 1.0, 1.0, 1.0, 1.0, 1.0, 1.0, 1.0, 1.0, 1.0, 1.0, 1.0, 1.0, 1.0, 1.0, 1.0, 1.0, 1.0, 1.0, 1.0, 1.0, 1.0, 1.0, 1.0, 1.0, 1.0, 1.0, 1.0, 1.0, 1.0, 1.0, 1.0, 1.0, 1.0, 1.0, 1.0, 1.0, 1.0, 1.0, 1.0, 1.0, 1.0, 1.0, 1.0, 1.0, 1.0, 1.0, 1.0, 1.0, 1.0, 1.0, 1.0, 1.0, 1.0, 1.0, 1.0, 1.0, 1.0, 1.0, 1.0, 1.0, 1.0, 1.0, 1.0, 1.0, 1.0, 1.0, 1.0, 1.0, 1.0, 1.0, 1.0, 1.0, 1.0, 1.0, 1.0, 1.0, 1.0, 1.0, 1.0, 1.0, 1.0, 1.0, 1.0, 1.0, 1.0, 1.0, 1.0, 1.0, 1.0, 1.0, 1.0, 1.0, 1.0, 1.0, 1.0, 1.0, 1.0, 1.0, 1.0, 1.0, 1.0, 1.0, 1.0, 1.0, 1.0, 1.0, 1.0, 1.0, 1.0, 1.0, 1.0, 1.0, 1.0, 1.0, 1.0, 1.0, 1.0, 1.0, 1.0, 1.0, 1.0, 1.0, 1.0, 1.0, 1.0, 1.0, 1.0, 1.0, 1.0, 1.0, 1.0, 1.0, 1.0, 1.0, 1.0, 1.0, 1.0, 1.0, 1.0, 1.0, 1.0, 1.0, 1.0, 1.0, 1.0, 1.0, 1.0, 1.0, 1.0, 1.0, 1.0, 1.0, 1.0, 1.0, 1.0, 1.0, 1.0, 1.0, 1.0, 1.0, 1.0, 1.0, 1.0, 1.0, 1.0, 1.0, 1.0, 1.0, 1.0, 1.0, 1.0, 1.0, 1.0, 1.0, 1.0, 1.0, 1.0, 1.0, 1.0, 1.0, 1.0, 1.0, 1.0, 1.0, 1.0, 1.0, 1.0, 1.0, 1.0, 1.0, 1.0, 1.0, 1.0, 1.0, 1.0, 1.0, 1.0, 1.0, 1.0, 1.0, 1.0])
me_cube_001.materials.append(mat_material)
me_cube_001.use_mirror_vertex_groups = False
me_cube_001.update()
arm_armature_001 = bpy.data.armatures.new('Armature.001')  # bones are not reproduced

# ---- objects
ob_light = bpy.data.objects.new('Light', light_light)
ob_camera = bpy.data.objects.new('Camera', cam_camera)
ob_cubeman = bpy.data.objects.new('cubeman', me_cube_001)
ob_armature = bpy.data.objects.new('Armature', arm_armature_001)

# ---- transforms, parenting, visibility, modifiers, constraints
ob_light.location = (4.076, 1.005, 5.904)
ob_light.rotation_euler = (0.6503, 0.05522, 1.866)
ob_light.lock_rotations_4d = False
ob_light.empty_display_type = 'ARROWS'
ob_light.color = (0.0, 0.0, 0.0, 0.0)
ob_light.lineart.crease_threshold = 0.0
ob_camera.location = (7.359, -6.926, 4.958)
ob_camera.rotation_euler = (1.109, 0.0, 0.8149)
ob_camera.lock_rotations_4d = False
ob_camera.empty_display_type = 'ARROWS'
ob_camera.color = (0.0, 0.0, 0.0, 0.0)
ob_camera.display_type = 'WIRE'
ob_camera.lineart.crease_threshold = 0.0
ob_cubeman.parent = ob_armature
ob_cubeman.matrix_parent_inverse = Matrix(((1.0, -0.0, 0.0, -0.0), (-0.0, 1.0, -0.0, 0.0), (0.0, -0.0, 1.0, -2.087), (-0.0, 0.0, -0.0, 1.0)))
ob_cubeman.location = (0.0, 0.0, 0.0)
ob_cubeman.scale = (1.0, 0.5639, 1.0)
ob_cubeman.lock_rotations_4d = False
ob_cubeman.empty_display_type = 'ARROWS'
ob_cubeman.lineart.crease_threshold = 0.0
_vg = ob_cubeman.vertex_groups.new(name='Bone')
for _i, _w in zip([4, 5, 6, 7, 12, 13, 14, 15, 16, 17, 18, 19, 20, 21, 22, 23, 28, 29, 30, 31, 36, 37, 38, 39, 43, 44, 45, 49, 50, 51, 52, 53, 58, 59, 68, 69, 73, 74, 75, 76, 77, 78, 82, 83, 92, 93, 98, 99, 100, 101, 106, 116, 117, 122, 123, 124, 125, 130, 131], [1.0, 1.0, 1.0, 1.0, 1.0, 1.0, 1.0, 1.0, 1.0, 1.0, 1.0, 1.0, 1.0, 1.0, 1.0, 0.8799, 1.0, 1.0, 1.0, 1.0, 1.0, 1.0, 1.0, 1.0, 0.002002, 0.559, 1.0, 0.2395, 1.0, 1.0, 1.0, 0.4721, 1.0, 0.1943, 1.0, 1.0, 0.009113, 0.5708, 1.0, 1.0, 0.6155, 0.01274, 1.0, 0.5051, 0.1072, 1.0, 0.0193, 1.0, 1.0, 0.07471, 1.0, 0.1973, 1.0, 0.02254, 1.0, 1.0, 0.01396, 1.0, 0.006738]): _vg.add([_i], _w, 'REPLACE')
_vg = ob_cubeman.vertex_groups.new(name='shoulder.l')
for _i, _w in zip([4, 5, 6, 7, 44, 45, 50, 51, 52, 58, 59], [0.6692, 0.6068, 0.7271, 0.1837, 0.006084, 0.1286, 0.04786, 0.1883, 0.05453, 0.1802, 0.04593]): _vg.add([_i], _w, 'REPLACE')
_vg = ob_cubeman.vertex_groups.new(name='upperarm.l')
for _i, _w in zip([4, 5, 6, 7, 41, 42, 43, 44, 45, 47, 48, 49, 50, 51, 52, 53, 54, 55, 56, 58, 59, 60, 61, 62], [0.3251, 0.3896, 0.2686, 0.8126, 0.03021, 0.1791, 0.8132, 0.9316, 0.8619, 0.05641, 0.2097, 0.7743, 0.894, 0.7964, 0.936, 0.9446, 0.8155, 0.1795, 0.03036, 0.8042, 0.8949, 0.7743, 0.2097, 0.0564]): _vg.add([_i], _w, 'REPLACE')
_vg = ob_cubeman.vertex_groups.new(name='lowerarm.l')
for _i, _w in zip([0, 1, 2, 3, 40, 41, 42, 43, 44, 46, 47, 48, 49, 50, 53, 54, 55, 56, 57, 59, 60, 61, 62, 63], [0.993, 0.9957, 0.9929, 0.9957, 0.9904, 0.9596, 0.8194, 0.1805, 0.03081, 0.984, 0.9427, 0.7869, 0.213, 0.05711, 0.0308, 0.1805, 0.8194, 0.9596, 0.9904, 0.05717, 0.213, 0.787, 0.9427, 0.984]): _vg.add([_i], _w, 'REPLACE')
_vg = ob_cubeman.vertex_groups.new(name='shoulder.r')
for _i, _w in zip([12, 13, 14, 15, 68, 69, 74, 75, 76, 82, 83], [0.6692, 0.6068, 0.7271, 0.1837, 0.006084, 0.1286, 0.04786, 0.1883, 0.05453, 0.1802, 0.04593]): _vg.add([_i], _w, 'REPLACE')
_vg = ob_cubeman.vertex_groups.new(name='upperarm.r')
for _i, _w in zip([12, 13, 14, 15, 65, 66, 67, 68, 69, 71, 72, 73, 74, 75, 76, 77, 78, 79, 80, 82, 83, 84, 85, 86], [0.3251, 0.3896, 0.2686, 0.8126, 0.03021, 0.1791, 0.8132, 0.9316, 0.8619, 0.05641, 0.2097, 0.7743, 0.894, 0.7964, 0.936, 0.9446, 0.8155, 0.1795, 0.03036, 0.8042, 0.8949, 0.7743, 0.2097, 0.0564]): _vg.add([_i], _w, 'REPLACE')
_vg = ob_cubeman.vertex_groups.new(name='lowerarm.r')
for _i, _w in zip([8, 9, 10, 11, 64, 65, 66, 67, 68, 70, 71, 72, 73, 74, 77, 78, 79, 80, 81, 83, 84, 85, 86, 87], [0.993, 0.9957, 0.9929, 0.9957, 0.9904, 0.9596, 0.8194, 0.1805, 0.03081, 0.984, 0.9427, 0.7869, 0.213, 0.05711, 0.0308, 0.1805, 0.8194, 0.9596, 0.9904, 0.05717, 0.213, 0.787, 0.9427, 0.984]): _vg.add([_i], _w, 'REPLACE')
_vg = ob_cubeman.vertex_groups.new(name='hip.l')
for _i, _w in zip([28, 29, 30, 31, 115, 116, 117, 121, 122, 123, 124, 125, 126, 130, 131, 132], [0.3707, 0.852, 0.6581, 0.8696, 0.007119, 0.1161, 0.4785, 0.005423, 0.1136, 0.4607, 0.4885, 0.1185, 0.008201, 0.4187, 0.1053, 0.002167]): _vg.add([_i], _w, 'REPLACE')
_vg = ob_cubeman.vertex_groups.new(name='upperleg.l')
for _i, _w in zip([17, 19, 28, 29, 30, 31, 92, 93, 100, 101, 102, 103, 113, 114, 115, 116, 117, 119, 120, 121, 122, 123, 124, 125, 126, 127, 128, 130, 131, 132, 133, 134], [0.016, 0.09269, 0.6244, 0.1421, 0.3369, 0.1245, 0.05229, 0.003795, 0.002572, 0.04419, 0.09127, 0.00315, 0.04735, 0.193, 0.7735, 0.8325, 0.4951, 0.04011, 0.1875, 1.0, 1.0, 1.0, 1.0, 1.0, 1.0, 0.1929, 0.04726, 1.0, 1.0, 0.7836, 0.5791, 0.04021]): _vg.add([_i], _w, 'REPLACE')
_vg = ob_cubeman.vertex_groups.new(name='lowerleg.l')
for _i, _w in zip([4, 6, 7, 14, 15, 19, 24, 25, 26, 27, 30, 31, 39, 47, 48, 49, 50, 51, 52, 53, 54, 55, 58, 59, 60, 61, 62, 75, 76, 100, 112, 113, 114, 115, 116, 117, 118, 119, 120, 121, 122, 123, 124, 125, 126, 127, 128, 129, 131, 132, 133, 134, 135], [0.0, 0.03659, 0.002628, 0.0, 0.0, 0.007626, 0.9962, 0.9949, 0.9958, 0.9954, 0.1354, 0.0, 0.0, 0.0, 0.0, 0.0, 0.0, 0.0, 0.06242, 0.009463, 0.0, 0.0, 0.0, 0.0, 0.0, 0.0, 0.0, 0.0, 0.0, 0.0, 0.9868, 0.9495, 0.7999, 0.1979, 0.05141, 0.002981, 0.9886, 0.9533, 0.8058, 0.1973, 0.0528, 0.06334, 0.002945, 0.05141, 0.1979, 0.7999, 0.9496, 0.9869, 0.04697, 0.1973, 0.7809, 0.9534, 0.9886]): _vg.add([_i], _w, 'REPLACE')
_vg = ob_cubeman.vertex_groups.new(name='hip.r')
for _i, _w in zip([36, 37, 38, 39, 91, 92, 93, 97, 98, 99, 100, 101, 102, 106, 107, 108], [0.3707, 0.852, 0.6581, 0.8696, 0.007119, 0.1161, 0.4785, 0.005423, 0.1136, 0.4607, 0.4885, 0.1185, 0.008201, 0.4187, 0.1053, 0.002168]): _vg.add([_i], _w, 'REPLACE')
_vg = ob_cubeman.vertex_groups.new(name='upperleg.r')
for _i, _w in zip([23, 36, 37, 38, 39, 89, 90, 91, 92, 93, 95, 96, 97, 98, 99, 100, 101, 102, 103, 104, 106, 107, 108, 109, 110], [0.0, 0.6244, 0.1421, 0.3369, 0.1245, 0.04735, 0.193, 0.7735, 0.8325, 0.4951, 0.04011, 0.1875, 0.775, 0.8379, 0.5298, 0.485, 0.8301, 0.773, 0.1929, 0.04726, 0.5718, 0.8462, 0.7766, 0.1879, 0.04021]): _vg.add([_i], _w, 'REPLACE')
_vg = ob_cubeman.vertex_groups.new(name='lowerleg.r')
for _i, _w in zip([6, 7, 32, 33, 34, 35, 51, 88, 89, 90, 91, 92, 93, 94, 95, 96, 97, 98, 100, 101, 102, 103, 104, 105, 107, 108, 109, 110, 111], [0.9071, 0.04908, 0.9962, 0.9949, 0.9958, 0.9954, 0.005186, 0.9868, 0.9495, 0.7999, 0.1979, 0.05141, 0.002981, 0.9886, 0.9533, 0.8058, 0.1973, 0.04698, 0.002945, 0.05141, 0.1979, 0.7999, 0.9496, 0.9869, 0.04697, 0.1973, 0.8058, 0.9534, 0.9886]): _vg.add([_i], _w, 'REPLACE')
_m = ob_cubeman.modifiers.new('Armature', 'ARMATURE')
_m.object = ob_armature
ob_armature.location = (0.0, 0.0, 2.087)
ob_armature.show_in_front = True

# ---- collection membership
col_collection.objects.link(ob_light)
col_collection.objects.link(ob_camera)
col_collection.objects.link(ob_cubeman)
col_collection.objects.link(ob_armature)

# ---- scene / render settings (as saved in the file)
scene.camera = ob_camera
scene.frame_start = 1; scene.frame_end = 19; scene.frame_set(3)
scene.render.engine = 'BLENDER_EEVEE_NEXT'
scene.cycles.sampling_pattern = 'TABULATED_SOBOL'
scene.cycles.use_light_tree = False
scene.view_settings.view_transform = 'Filmic'
bpy.context.view_layer.update()
